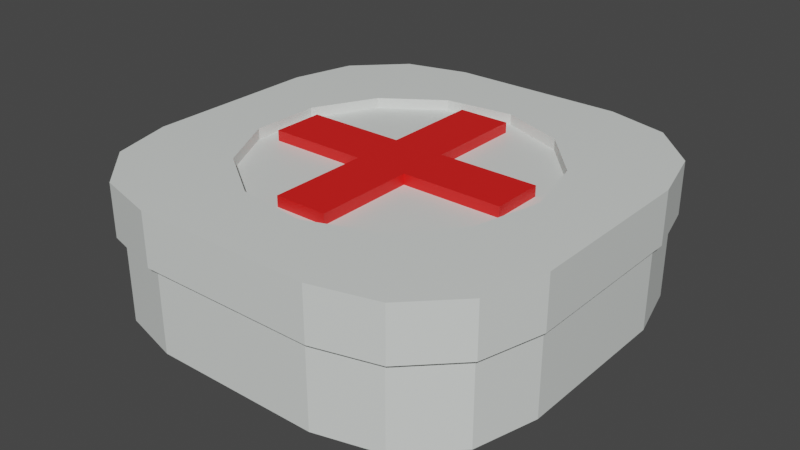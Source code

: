 # Source: Healing-Item-Pack.blend  (saved by Blender 2.80.75; exported with 4.5.12 LTS)
import bpy
from mathutils import Matrix  # noqa: F401  (used for matrix-valued properties, if any)

bpy.ops.wm.read_factory_settings(use_empty=True)
scene = bpy.context.scene
scene.name = 'Scene'

# ---- collections
col_collection = bpy.data.collections.new('Collection'); scene.collection.children.link(col_collection)

# ---- materials (node trees are filled in below, after node groups)
mat_medkit = bpy.data.materials.new('Medkit')
mat_medkit.alpha_threshold = 0.0
mat_medkit.use_transparent_shadow = False
mat_medkit.line_color = (0.0, 0.0, 0.0, 1.0)
mat_cross = bpy.data.materials.new('Cross')
mat_cross.use_transparent_shadow = False

# ---- material node trees
mat_medkit.use_nodes = True; mat_medkit.node_tree.nodes.clear()
_N = mat_medkit.node_tree.nodes; _L = mat_medkit.node_tree.links
n0 = _N.new('ShaderNodeOutputMaterial'); n0.name = 'Material Output'; n0.location = (300, 300)
n1 = _N.new('ShaderNodeBsdfPrincipled'); n1.name = 'Principled BSDF'; n1.location = (10, 300)
n1.distribution = 'GGX'
n1.subsurface_method = 'BURLEY'
n1.inputs[0].default_value = (0.7663, 0.8, 0.7746, 1.0)
n1.inputs[2].default_value = 0.4
n1.inputs[3].default_value = 1.45
n1.inputs[27].default_value = (0.0, 0.0, 0.0, 1.0)
n1.inputs[28].default_value = 1.0
_L.new(n1.outputs[0], n0.inputs[0])
n0.is_active_output = True
mat_cross.use_nodes = True; mat_cross.node_tree.nodes.clear()
_N = mat_cross.node_tree.nodes; _L = mat_cross.node_tree.links
n0 = _N.new('ShaderNodeOutputMaterial'); n0.name = 'Material Output'; n0.location = (300, 300)
n1 = _N.new('ShaderNodeBsdfPrincipled'); n1.name = 'Principled BSDF'; n1.location = (10, 300)
n1.distribution = 'GGX'
n1.subsurface_method = 'BURLEY'
n1.inputs[0].default_value = (0.8, 0.01133, 0.009501, 1.0)
n1.inputs[3].default_value = 1.45
n1.inputs[27].default_value = (0.0, 0.0, 0.0, 1.0)
n1.inputs[28].default_value = 1.0
_L.new(n1.outputs[0], n0.inputs[0])
n0.is_active_output = True

# ---- world
world_world = bpy.data.worlds.new('World'); scene.world = world_world
world_world.use_nodes = True; world_world.node_tree.nodes.clear()
_N = world_world.node_tree.nodes; _L = world_world.node_tree.links
n0 = _N.new('ShaderNodeOutputWorld'); n0.name = 'World Output'; n0.location = (300, 300)
n1 = _N.new('ShaderNodeBackground'); n1.name = 'Background'; n1.location = (10, 300)
n1.inputs[0].default_value = (0.05088, 0.05088, 0.05088, 1.0)
_L.new(n1.outputs[0], n0.inputs[0])
n0.is_active_output = True
world_world.color = (0.05088, 0.05088, 0.05088)
world_world.use_sun_shadow = False
world_world.sun_shadow_jitter_overblur = 0.0

# ---- meshes
me_healing_item_pack = bpy.data.meshes.new('Healing-Item-Pack')
me_healing_item_pack.from_pydata([(1.025, -0.425, 0.65), (0.9446, -0.725, 0.65), (1.025, -0.425, 0.4), (0.9446, -0.725, 0.4), (0.725, -0.9446, 0.65), (0.725, -0.9446, 0.4), (0.425, -1.025, 0.65), (0.425, -1.025, 0.4), (0.125, 0.6, 0.65), (-0.125, 0.6, 0.65), (0.125, 0.125, 0.65), (-0.125, 0.125, 0.65), (0.125, -0.125, 0.65), (-0.125, -0.125, 0.65), (0.125, -0.6, 0.65), (-0.125, -0.6, 0.65), (-0.6, 0.125, 0.65), (-0.6, -0.125, 0.65), (0.6, -0.125, 0.65), (0.6, 0.125, 0.65), (-0.425, -1.025, 0.65), (-0.425, -1.025, 0.4), (0.425, 1.025, 0.65), (0.725, 0.9446, 0.65), (0.425, 1.025, 0.4), (0.725, 0.9446, 0.4), (0.9446, 0.725, 0.65), (0.9446, 0.725, 0.4), (1.025, 0.425, 0.65), (1.025, 0.425, 0.4), (0.25, 1.0, 0.3), (0.25, 1.025, 0.3), (0.25, 1.0, 0.4), (0.25, 1.025, 0.4), (-1.025, 0.425, 0.65), (-0.9446, 0.725, 0.65), (-1.025, 0.425, 0.4), (-0.9446, 0.725, 0.4), (-0.725, 0.9446, 0.65), (-0.725, 0.9446, 0.4), (-0.425, 1.025, 0.65), (-0.425, 1.025, 0.4), (-1.025, -0.425, 0.4), (-1.025, -0.425, 0.65), (-0.725, -0.9446, 0.65), (-0.725, -0.9446, 0.4), (-0.9446, -0.725, 0.65), (-0.9446, -0.725, 0.4), (-0.25, 1.025, 0.4), (-0.25, 1.025, 0.3), (1.0, 0.4, 0.0), (0.9196, 0.7, 0.0), (1.0, 0.4, 0.4), (0.9196, 0.7, 0.4), (0.7, 0.9196, 0.0), (0.7, 0.9196, 0.4), (0.4, 1.0, 0.0), (0.4, 1.0, 0.4), (0.4, -1.0, 0.0), (0.7, -0.9196, 0.0), (0.4, -1.0, 0.4), (0.7, -0.9196, 0.4), (0.9196, -0.7, 0.0), (0.9196, -0.7, 0.4), (1.0, -0.4, 0.0), (1.0, -0.4, 0.4), (-0.4, -1.0, 0.0), (-1.0, -0.4, 0.0), (-0.7, -0.9196, 0.0), (-0.9196, -0.7, 0.0), (-1.0, 0.4, 0.0), (-0.4, 1.0, 0.0), (-0.9196, 0.7, 0.0), (-0.7, 0.9196, 0.0), (-1.0, -0.4, 0.4), (-0.9196, -0.7, 0.4), (-0.7, -0.9196, 0.4), (-0.4, -1.0, 0.4), (-1.0, 0.4, 0.4), (-0.25, 1.0, 0.3), (-0.4, 1.0, 0.4), (-0.7, 0.9196, 0.4), (-0.9196, 0.7, 0.4), (-0.125, -0.125, 0.6), (-0.6, -0.125, 0.6), (-0.25, 1.0, 0.4), (0.6198, 0.3253, 0.6), (0.6, 0.125, 0.6), (0.7, 0.0, 0.6), (0.6, -0.125, 0.6), (0.6198, -0.3253, 0.6), (0.125, -0.125, 0.6), (0.3976, -0.5761, 0.6), (0.125, -0.6, 0.6), (0.08438, -0.6949, 0.6), (-0.125, -0.6, 0.6), (-0.2482, -0.6545, 0.6), (-0.524, -0.4642, 0.6), (0.125, 0.125, 0.6), (0.3976, 0.5761, 0.6), (0.125, 0.6, 0.6), (0.08438, 0.6949, 0.6), (-0.125, 0.6, 0.6), (-0.2482, 0.6545, 0.6), (-0.524, 0.4642, 0.6), (-0.6797, 0.1675, 0.6), (-0.6, 0.125, 0.6), (-0.125, 0.125, 0.6), (-0.6797, -0.1675, 0.6), (0.6198, -0.3253, 0.65), (0.7, 0.0, 0.65), (0.6198, 0.3253, 0.65), (0.3976, 0.5761, 0.65), (0.3976, -0.5761, 0.65), (0.08438, -0.6949, 0.65), (-0.2482, -0.6545, 0.65), (-0.524, -0.4642, 0.65), (-0.6797, -0.1675, 0.65), (-0.6797, 0.1675, 0.65), (-0.524, 0.4642, 0.65), (-0.2482, 0.6545, 0.65), (0.08438, 0.6949, 0.65)], [], [(0, 1, 2), (2, 1, 3), (3, 1, 4), (3, 4, 5), (5, 4, 6), (5, 6, 7), (8, 9, 10), (10, 9, 11), (10, 11, 12), (12, 11, 13), (12, 13, 14), (14, 13, 15), (11, 16, 13), (13, 16, 17), (12, 18, 10), (10, 18, 19), (6, 20, 7), (7, 20, 21), (22, 23, 24), (24, 23, 25), (25, 23, 26), (25, 26, 27), (27, 26, 28), (27, 28, 29), (30, 31, 32), (32, 31, 33), (34, 35, 36), (36, 35, 37), (37, 35, 38), (37, 38, 39), (39, 38, 40), (39, 40, 41), (36, 42, 34), (34, 42, 43), (20, 44, 21), (21, 44, 45), (45, 44, 46), (45, 46, 47), (47, 46, 43), (47, 43, 42), (24, 33, 22), (22, 33, 48), (22, 48, 40), (40, 48, 41), (31, 49, 33), (33, 49, 48), (50, 51, 52), (52, 51, 53), (53, 51, 54), (53, 54, 55), (55, 54, 56), (55, 56, 57), (58, 59, 60), (60, 59, 61), (61, 59, 62), (61, 62, 63), (63, 62, 64), (63, 64, 65), (62, 59, 64), (64, 59, 58), (64, 58, 66), (64, 66, 67), (67, 66, 68), (67, 68, 69), (64, 67, 50), (50, 67, 70), (50, 70, 56), (56, 70, 71), (71, 70, 72), (71, 72, 73), (54, 51, 56), (56, 51, 50), (67, 69, 74), (74, 69, 75), (75, 69, 68), (75, 68, 76), (76, 68, 66), (76, 66, 77), (64, 50, 65), (65, 50, 52), (74, 78, 67), (67, 78, 70), (30, 79, 31), (31, 79, 49), (71, 73, 80), (80, 73, 81), (81, 73, 72), (81, 72, 82), (82, 72, 70), (82, 70, 78), (13, 17, 83), (83, 17, 84), (85, 48, 79), (79, 48, 49), (60, 77, 58), (58, 77, 66), (86, 87, 88), (88, 87, 89), (88, 89, 90), (90, 89, 91), (90, 91, 92), (92, 91, 93), (92, 93, 94), (94, 93, 95), (94, 95, 96), (96, 95, 97), (97, 95, 83), (97, 83, 84), (87, 86, 98), (98, 86, 99), (98, 99, 100), (100, 99, 101), (100, 101, 102), (102, 101, 103), (102, 103, 104), (105, 106, 104), (104, 106, 107), (104, 107, 102), (105, 108, 106), (106, 108, 84), (84, 108, 97), (85, 79, 80), (80, 79, 71), (71, 79, 30), (71, 30, 56), (56, 30, 57), (57, 30, 32), (14, 15, 93), (93, 15, 95), (19, 18, 87), (87, 18, 89), (18, 12, 89), (89, 12, 91), (12, 14, 91), (91, 14, 93), (9, 8, 102), (102, 8, 100), (8, 10, 100), (100, 10, 98), (11, 9, 107), (107, 9, 102), (85, 80, 48), (48, 80, 41), (41, 80, 81), (41, 81, 39), (39, 81, 37), (37, 81, 82), (37, 82, 36), (36, 82, 78), (36, 78, 42), (42, 78, 74), (42, 74, 75), (42, 75, 47), (47, 75, 76), (47, 76, 45), (45, 76, 21), (21, 76, 77), (21, 77, 60), (21, 60, 7), (7, 60, 61), (7, 61, 5), (5, 61, 3), (3, 61, 63), (3, 63, 2), (2, 63, 65), (2, 65, 52), (2, 52, 29), (29, 52, 53), (29, 53, 27), (27, 53, 55), (27, 55, 25), (25, 55, 24), (24, 55, 57), (24, 57, 33), (33, 57, 32), (2, 29, 0), (0, 29, 28), (10, 19, 98), (98, 19, 87), (90, 109, 88), (88, 109, 110), (88, 110, 86), (86, 110, 111), (86, 111, 112), (90, 92, 109), (109, 92, 113), (113, 92, 94), (113, 94, 114), (114, 94, 96), (114, 96, 115), (115, 96, 97), (115, 97, 116), (116, 97, 108), (116, 108, 117), (117, 108, 105), (117, 105, 118), (118, 105, 104), (118, 104, 119), (119, 104, 103), (119, 103, 120), (120, 103, 101), (120, 101, 121), (121, 101, 99), (121, 99, 112), (112, 99, 86), (15, 13, 95), (95, 13, 83), (17, 16, 84), (84, 16, 106), (16, 11, 106), (106, 11, 107), (4, 113, 6), (6, 113, 114), (6, 114, 20), (20, 114, 115), (20, 115, 116), (4, 1, 113), (113, 1, 109), (109, 1, 0), (109, 0, 110), (110, 0, 28), (110, 28, 111), (111, 28, 26), (111, 26, 112), (112, 26, 23), (112, 23, 22), (112, 22, 121), (121, 22, 40), (121, 40, 120), (120, 40, 119), (119, 40, 38), (119, 38, 35), (35, 34, 119), (119, 34, 118), (118, 34, 43), (118, 43, 117), (117, 43, 116), (116, 43, 46), (116, 46, 44), (44, 20, 116)])
me_healing_item_pack.polygons.foreach_set('material_index', [0, 0, 0, 0, 0, 0, 1, 1, 1, 1, 1, 1, 1, 1, 1, 1, 0, 0, 0, 0, 0, 0, 0, 0, 0, 0, 0, 0, 0, 0, 0, 0, 0, 0, 0, 0, 0, 0, 0, 0, 0, 0, 0, 0, 0, 0, 0, 0, 0, 0, 0, 0, 0, 0, 0, 0, 0, 0, 0, 0, 0, 0, 0, 0, 0, 0, 0, 0, 0, 0, 0, 0, 0, 0, 0, 0, 0, 0, 0, 0, 0, 0, 0, 0, 0, 0, 0, 0, 0, 0, 1, 1, 0, 0, 0, 0, 0, 0, 0, 0, 0, 0, 0, 0, 0, 0, 0, 0, 0, 0, 0, 0, 0, 0, 0, 0, 0, 0, 0, 0, 0, 0, 0, 0, 0, 0, 0, 1, 1, 1, 1, 1, 1, 1, 1, 1, 1, 1, 1, 1, 1, 0, 0, 0, 0, 0, 0, 0, 0, 0, 0, 0, 0, 0, 0, 0, 0, 0, 0, 0, 0, 0, 0, 0, 0, 0, 0, 0, 0, 0, 0, 0, 0, 0, 0, 0, 0, 1, 1, 0, 0, 0, 0, 0, 0, 0, 0, 0, 0, 0, 0, 0, 0, 0, 0, 0, 0, 0, 0, 0, 0, 0, 0, 0, 0, 1, 1, 1, 1, 1, 1, 0, 0, 0, 0, 0, 0, 0, 0, 0, 0, 0, 0, 0, 0, 0, 0, 0, 0, 0, 0, 0, 0, 0, 0, 0, 0, 0, 0, 0])
me_healing_item_pack.materials.append(mat_medkit)
me_healing_item_pack.materials.append(mat_cross)
me_healing_item_pack.use_remesh_preserve_volume = False
me_healing_item_pack.use_remesh_preserve_attributes = False
me_healing_item_pack.use_mirror_vertex_groups = False
me_healing_item_pack.update()

# ---- objects
ob_healing_item_pack = bpy.data.objects.new('Healing-Item-Pack', me_healing_item_pack)

# ---- transforms, parenting, visibility, modifiers, constraints
ob_healing_item_pack.location = (0.0, 0.0, 0.0)
ob_healing_item_pack.lineart.crease_threshold = 0.0

# ---- collection membership
col_collection.objects.link(ob_healing_item_pack)

# ---- scene / render settings (as saved in the file)
scene.frame_start = 1; scene.frame_end = 250; scene.frame_set(0)
scene.render.engine = 'BLENDER_EEVEE_NEXT'
scene.cycles.use_denoising = False
scene.cycles.samples = 128
scene.cycles.sampling_pattern = 'TABULATED_SOBOL'
scene.cycles.use_adaptive_sampling = False
scene.cycles.use_light_tree = False
scene.view_settings.view_transform = 'Filmic'
bpy.context.view_layer.update()

# ---- added for rendering (the .blend has no active camera and no usable light): camera, sun
cam_auto = bpy.data.cameras.new('AutoCamera')
cam_auto.lens = 50.0
cam_auto.sensor_width = 36.0
cam_auto.clip_end = 1000.0
ob_auto_camera = bpy.data.objects.new('AutoCamera', cam_auto)
scene.collection.objects.link(ob_auto_camera)
ob_auto_camera.location = (2.74894, -3.29873, 2.52416)
ob_auto_camera.rotation_euler = (1.09748, -7.21219e-08, 0.694738)
scene.camera = ob_auto_camera
light_auto_sun = bpy.data.lights.new('AutoSun', 'SUN')
light_auto_sun.energy = 3.0
light_auto_sun.angle = 0.0523599
ob_auto_sun = bpy.data.objects.new('AutoSun', light_auto_sun)
scene.collection.objects.link(ob_auto_sun)
ob_auto_sun.rotation_euler = (0.872665, 0.174533, 0.523599)
bpy.context.view_layer.update()

